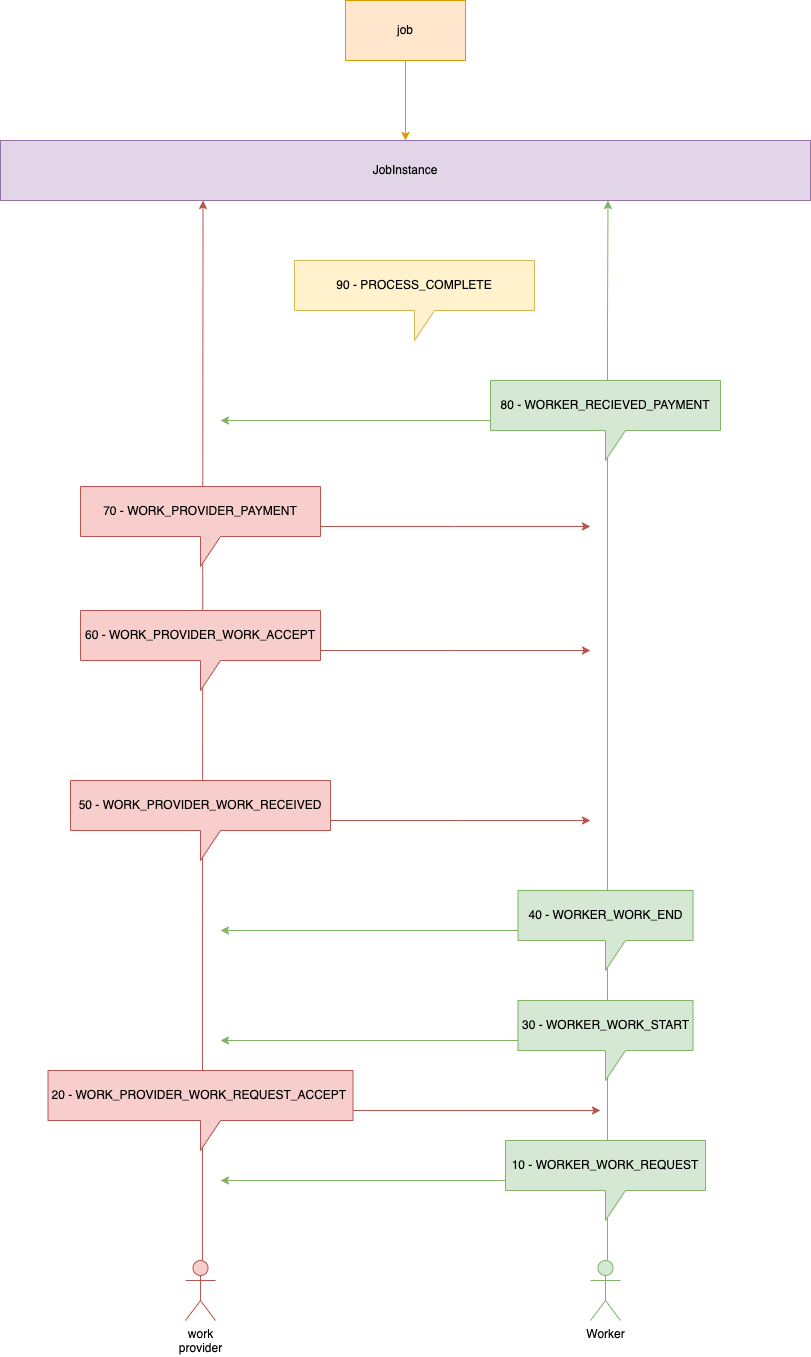

The diagram above was exported from draw.io. Its source (the exported page's mxGraphModel, read from the mxfile embedded in the PNG):
<mxGraphModel dx="979" dy="1912" grid="1" gridSize="10" guides="1" tooltips="1" connect="1" arrows="1" fold="1" page="1" pageScale="1" pageWidth="827" pageHeight="1169" math="0" shadow="0">
  <root>
    <mxCell id="0" />
    <mxCell id="1" parent="0" />
    <mxCell id="ggy-D-0txs0A023GgNTO-5" style="edgeStyle=orthogonalEdgeStyle;rounded=0;orthogonalLoop=1;jettySize=auto;html=1;entryX=0.25;entryY=1;entryDx=0;entryDy=0;fillColor=#f8cecc;strokeColor=#b85450;" edge="1" parent="1" source="ggy-D-0txs0A023GgNTO-1" target="ggy-D-0txs0A023GgNTO-3">
      <mxGeometry relative="1" as="geometry">
        <Array as="points">
          <mxPoint x="202" y="270" />
          <mxPoint x="202" y="270" />
        </Array>
      </mxGeometry>
    </mxCell>
    <mxCell id="ggy-D-0txs0A023GgNTO-1" value="work &lt;br&gt;provider" style="shape=umlActor;verticalLabelPosition=bottom;verticalAlign=top;html=1;outlineConnect=0;fillColor=#f8cecc;strokeColor=#b85450;" vertex="1" parent="1">
      <mxGeometry x="185" y="610" width="30" height="60" as="geometry" />
    </mxCell>
    <mxCell id="ggy-D-0txs0A023GgNTO-4" style="edgeStyle=orthogonalEdgeStyle;rounded=0;orthogonalLoop=1;jettySize=auto;html=1;entryX=0.75;entryY=1;entryDx=0;entryDy=0;fillColor=#d5e8d4;strokeColor=#82b366;" edge="1" parent="1" source="ggy-D-0txs0A023GgNTO-2" target="ggy-D-0txs0A023GgNTO-3">
      <mxGeometry relative="1" as="geometry">
        <mxPoint x="415" y="230" as="targetPoint" />
        <Array as="points">
          <mxPoint x="607" y="-330" />
          <mxPoint x="607" y="-330" />
        </Array>
      </mxGeometry>
    </mxCell>
    <mxCell id="ggy-D-0txs0A023GgNTO-2" value="Worker" style="shape=umlActor;verticalLabelPosition=bottom;verticalAlign=top;html=1;outlineConnect=0;fillColor=#d5e8d4;strokeColor=#82b366;" vertex="1" parent="1">
      <mxGeometry x="590" y="610" width="30" height="60" as="geometry" />
    </mxCell>
    <mxCell id="ggy-D-0txs0A023GgNTO-3" value="JobInstance" style="rounded=0;whiteSpace=wrap;html=1;fillColor=#e1d5e7;strokeColor=#9673a6;" vertex="1" parent="1">
      <mxGeometry y="-510" width="810" height="60" as="geometry" />
    </mxCell>
    <mxCell id="ggy-D-0txs0A023GgNTO-12" style="edgeStyle=orthogonalEdgeStyle;rounded=0;orthogonalLoop=1;jettySize=auto;html=1;fillColor=#f8cecc;strokeColor=#b85450;" edge="1" parent="1" source="ggy-D-0txs0A023GgNTO-7">
      <mxGeometry relative="1" as="geometry">
        <mxPoint x="600" y="460" as="targetPoint" />
      </mxGeometry>
    </mxCell>
    <mxCell id="ggy-D-0txs0A023GgNTO-7" value="20&amp;nbsp;- WORK_PROVIDER_WORK_REQUEST_ACCEPT&amp;nbsp;" style="shape=callout;whiteSpace=wrap;html=1;perimeter=calloutPerimeter;fillColor=#f8cecc;strokeColor=#b85450;" vertex="1" parent="1">
      <mxGeometry x="47.5" y="420" width="305" height="80" as="geometry" />
    </mxCell>
    <mxCell id="ggy-D-0txs0A023GgNTO-9" style="edgeStyle=orthogonalEdgeStyle;rounded=0;orthogonalLoop=1;jettySize=auto;html=1;fillColor=#d5e8d4;strokeColor=#82b366;" edge="1" parent="1" source="ggy-D-0txs0A023GgNTO-8">
      <mxGeometry relative="1" as="geometry">
        <mxPoint x="220" y="530" as="targetPoint" />
      </mxGeometry>
    </mxCell>
    <mxCell id="ggy-D-0txs0A023GgNTO-8" value="10 - WORKER_WORK_REQUEST" style="shape=callout;whiteSpace=wrap;html=1;perimeter=calloutPerimeter;fillColor=#d5e8d4;strokeColor=#82b366;" vertex="1" parent="1">
      <mxGeometry x="505" y="490" width="200" height="80" as="geometry" />
    </mxCell>
    <mxCell id="ggy-D-0txs0A023GgNTO-14" style="edgeStyle=orthogonalEdgeStyle;rounded=0;orthogonalLoop=1;jettySize=auto;html=1;fillColor=#d5e8d4;strokeColor=#82b366;" edge="1" parent="1" source="ggy-D-0txs0A023GgNTO-13">
      <mxGeometry relative="1" as="geometry">
        <mxPoint x="220" y="390" as="targetPoint" />
      </mxGeometry>
    </mxCell>
    <mxCell id="ggy-D-0txs0A023GgNTO-13" value="30 - WORKER_WORK_START" style="shape=callout;whiteSpace=wrap;html=1;perimeter=calloutPerimeter;fillColor=#d5e8d4;strokeColor=#82b366;" vertex="1" parent="1">
      <mxGeometry x="517.5" y="350" width="175" height="80" as="geometry" />
    </mxCell>
    <mxCell id="ggy-D-0txs0A023GgNTO-16" style="edgeStyle=orthogonalEdgeStyle;rounded=0;orthogonalLoop=1;jettySize=auto;html=1;fillColor=#d5e8d4;strokeColor=#82b366;" edge="1" parent="1" source="ggy-D-0txs0A023GgNTO-15">
      <mxGeometry relative="1" as="geometry">
        <mxPoint x="220" y="280" as="targetPoint" />
      </mxGeometry>
    </mxCell>
    <mxCell id="ggy-D-0txs0A023GgNTO-15" value="40 - WORKER_WORK_END" style="shape=callout;whiteSpace=wrap;html=1;perimeter=calloutPerimeter;fillColor=#d5e8d4;strokeColor=#82b366;" vertex="1" parent="1">
      <mxGeometry x="517.5" y="240" width="175" height="80" as="geometry" />
    </mxCell>
    <mxCell id="ggy-D-0txs0A023GgNTO-18" style="edgeStyle=orthogonalEdgeStyle;rounded=0;orthogonalLoop=1;jettySize=auto;html=1;fillColor=#f8cecc;strokeColor=#b85450;" edge="1" parent="1" source="ggy-D-0txs0A023GgNTO-17">
      <mxGeometry relative="1" as="geometry">
        <mxPoint x="590" y="170" as="targetPoint" />
      </mxGeometry>
    </mxCell>
    <mxCell id="ggy-D-0txs0A023GgNTO-17" value="50 - WORK_PROVIDER_WORK_RECEIVED" style="shape=callout;whiteSpace=wrap;html=1;perimeter=calloutPerimeter;fillColor=#f8cecc;strokeColor=#b85450;" vertex="1" parent="1">
      <mxGeometry x="70" y="130" width="260" height="80" as="geometry" />
    </mxCell>
    <mxCell id="ggy-D-0txs0A023GgNTO-20" style="edgeStyle=orthogonalEdgeStyle;rounded=0;orthogonalLoop=1;jettySize=auto;html=1;fillColor=#f8cecc;strokeColor=#b85450;" edge="1" parent="1" source="ggy-D-0txs0A023GgNTO-19">
      <mxGeometry relative="1" as="geometry">
        <mxPoint x="590" as="targetPoint" />
      </mxGeometry>
    </mxCell>
    <mxCell id="ggy-D-0txs0A023GgNTO-19" value="60 - WORK_PROVIDER_WORK_ACCEPT" style="shape=callout;whiteSpace=wrap;html=1;perimeter=calloutPerimeter;fillColor=#f8cecc;strokeColor=#b85450;" vertex="1" parent="1">
      <mxGeometry x="80" y="-40" width="240" height="80" as="geometry" />
    </mxCell>
    <mxCell id="ggy-D-0txs0A023GgNTO-22" style="edgeStyle=orthogonalEdgeStyle;rounded=0;orthogonalLoop=1;jettySize=auto;html=1;fillColor=#f8cecc;strokeColor=#b85450;" edge="1" parent="1" source="ggy-D-0txs0A023GgNTO-21">
      <mxGeometry relative="1" as="geometry">
        <mxPoint x="590" y="-124" as="targetPoint" />
      </mxGeometry>
    </mxCell>
    <mxCell id="ggy-D-0txs0A023GgNTO-21" value="70 - WORK_PROVIDER_PAYMENT" style="shape=callout;whiteSpace=wrap;html=1;perimeter=calloutPerimeter;fillColor=#f8cecc;strokeColor=#b85450;" vertex="1" parent="1">
      <mxGeometry x="80" y="-164" width="240" height="80" as="geometry" />
    </mxCell>
    <mxCell id="ggy-D-0txs0A023GgNTO-23" value="90 - PROCESS_COMPLETE" style="shape=callout;whiteSpace=wrap;html=1;perimeter=calloutPerimeter;fillColor=#fff2cc;strokeColor=#d6b656;" vertex="1" parent="1">
      <mxGeometry x="294" y="-390" width="240" height="80" as="geometry" />
    </mxCell>
    <mxCell id="ggy-D-0txs0A023GgNTO-25" style="edgeStyle=orthogonalEdgeStyle;rounded=0;orthogonalLoop=1;jettySize=auto;html=1;fillColor=#d5e8d4;strokeColor=#82b366;" edge="1" parent="1" source="ggy-D-0txs0A023GgNTO-24">
      <mxGeometry relative="1" as="geometry">
        <mxPoint x="220" y="-230" as="targetPoint" />
      </mxGeometry>
    </mxCell>
    <mxCell id="ggy-D-0txs0A023GgNTO-24" value="80 - WORKER_RECIEVED_PAYMENT" style="shape=callout;whiteSpace=wrap;html=1;perimeter=calloutPerimeter;fillColor=#d5e8d4;strokeColor=#82b366;" vertex="1" parent="1">
      <mxGeometry x="490" y="-270" width="230" height="80" as="geometry" />
    </mxCell>
    <mxCell id="ggy-D-0txs0A023GgNTO-28" style="edgeStyle=orthogonalEdgeStyle;rounded=0;orthogonalLoop=1;jettySize=auto;html=1;entryX=0.5;entryY=0;entryDx=0;entryDy=0;fillColor=#ffe6cc;strokeColor=#d79b00;" edge="1" parent="1" source="ggy-D-0txs0A023GgNTO-27" target="ggy-D-0txs0A023GgNTO-3">
      <mxGeometry relative="1" as="geometry" />
    </mxCell>
    <mxCell id="ggy-D-0txs0A023GgNTO-27" value="job" style="rounded=0;whiteSpace=wrap;html=1;fillColor=#ffe6cc;strokeColor=#d79b00;" vertex="1" parent="1">
      <mxGeometry x="345" y="-650" width="120" height="60" as="geometry" />
    </mxCell>
  </root>
</mxGraphModel>